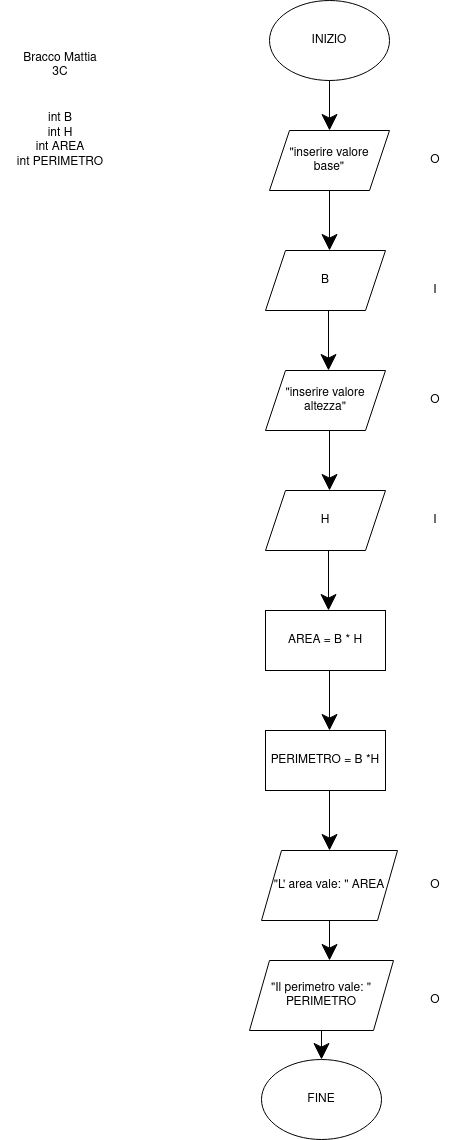

The diagram above was exported from draw.io. Its source (the exported page's mxGraphModel, read from the mxfile embedded in the PNG):
<mxGraphModel dx="1422" dy="738" grid="1" gridSize="10" guides="1" tooltips="1" connect="1" arrows="1" fold="1" page="1" pageScale="1" pageWidth="827" pageHeight="1169" math="0" shadow="0">
  <root>
    <mxCell id="0" />
    <mxCell id="1" parent="0" />
    <mxCell id="9EG6FfBJWtPyHQpIE7O6-1" value="INIZIO" style="ellipse;whiteSpace=wrap;html=1;hachureGap=4;pointerEvents=0;" vertex="1" parent="1">
      <mxGeometry x="354" y="30" width="120" height="80" as="geometry" />
    </mxCell>
    <mxCell id="9EG6FfBJWtPyHQpIE7O6-2" value="" style="endArrow=classic;html=1;startSize=14;endSize=14;sourcePerimeterSpacing=8;targetPerimeterSpacing=8;exitX=0.5;exitY=1;exitDx=0;exitDy=0;" edge="1" parent="1" source="9EG6FfBJWtPyHQpIE7O6-1">
      <mxGeometry width="50" height="50" relative="1" as="geometry">
        <mxPoint x="400" y="200" as="sourcePoint" />
        <mxPoint x="414" y="160" as="targetPoint" />
      </mxGeometry>
    </mxCell>
    <mxCell id="9EG6FfBJWtPyHQpIE7O6-4" value="&lt;div&gt;&quot;inserire valore&lt;/div&gt;&lt;div&gt;base&quot;&lt;/div&gt;" style="shape=parallelogram;perimeter=parallelogramPerimeter;whiteSpace=wrap;html=1;fixedSize=1;hachureGap=4;pointerEvents=0;" vertex="1" parent="1">
      <mxGeometry x="354" y="160" width="120" height="60" as="geometry" />
    </mxCell>
    <mxCell id="9EG6FfBJWtPyHQpIE7O6-5" value="" style="endArrow=classic;html=1;startSize=14;endSize=14;sourcePerimeterSpacing=8;targetPerimeterSpacing=8;exitX=0.5;exitY=1;exitDx=0;exitDy=0;" edge="1" parent="1" source="9EG6FfBJWtPyHQpIE7O6-4">
      <mxGeometry width="50" height="50" relative="1" as="geometry">
        <mxPoint x="390" y="400" as="sourcePoint" />
        <mxPoint x="414" y="280" as="targetPoint" />
      </mxGeometry>
    </mxCell>
    <mxCell id="9EG6FfBJWtPyHQpIE7O6-6" value="B" style="shape=parallelogram;perimeter=parallelogramPerimeter;whiteSpace=wrap;html=1;fixedSize=1;hachureGap=4;pointerEvents=0;" vertex="1" parent="1">
      <mxGeometry x="350" y="280" width="120" height="60" as="geometry" />
    </mxCell>
    <mxCell id="9EG6FfBJWtPyHQpIE7O6-8" value="" style="endArrow=classic;html=1;startSize=14;endSize=14;sourcePerimeterSpacing=8;targetPerimeterSpacing=8;exitX=0.5;exitY=1;exitDx=0;exitDy=0;" edge="1" parent="1">
      <mxGeometry width="50" height="50" relative="1" as="geometry">
        <mxPoint x="413" y="340" as="sourcePoint" />
        <mxPoint x="413" y="400" as="targetPoint" />
      </mxGeometry>
    </mxCell>
    <mxCell id="9EG6FfBJWtPyHQpIE7O6-9" value="&lt;div&gt;&quot;inserire valore&lt;/div&gt;&lt;div&gt;altezza&quot;&lt;br&gt;&lt;/div&gt;" style="shape=parallelogram;perimeter=parallelogramPerimeter;whiteSpace=wrap;html=1;fixedSize=1;hachureGap=4;pointerEvents=0;" vertex="1" parent="1">
      <mxGeometry x="350" y="400" width="120" height="60" as="geometry" />
    </mxCell>
    <mxCell id="9EG6FfBJWtPyHQpIE7O6-11" value="" style="endArrow=classic;html=1;startSize=14;endSize=14;sourcePerimeterSpacing=8;targetPerimeterSpacing=8;exitX=0.5;exitY=1;exitDx=0;exitDy=0;" edge="1" parent="1">
      <mxGeometry width="50" height="50" relative="1" as="geometry">
        <mxPoint x="414" y="460" as="sourcePoint" />
        <mxPoint x="414" y="520" as="targetPoint" />
      </mxGeometry>
    </mxCell>
    <mxCell id="9EG6FfBJWtPyHQpIE7O6-12" value="H" style="shape=parallelogram;perimeter=parallelogramPerimeter;whiteSpace=wrap;html=1;fixedSize=1;hachureGap=4;pointerEvents=0;" vertex="1" parent="1">
      <mxGeometry x="350" y="520" width="120" height="60" as="geometry" />
    </mxCell>
    <mxCell id="9EG6FfBJWtPyHQpIE7O6-13" value="O" style="text;html=1;strokeColor=none;fillColor=none;align=center;verticalAlign=middle;whiteSpace=wrap;rounded=0;hachureGap=4;pointerEvents=0;" vertex="1" parent="1">
      <mxGeometry x="500" y="180" width="40" height="20" as="geometry" />
    </mxCell>
    <mxCell id="9EG6FfBJWtPyHQpIE7O6-14" value="O" style="text;html=1;strokeColor=none;fillColor=none;align=center;verticalAlign=middle;whiteSpace=wrap;rounded=0;hachureGap=4;pointerEvents=0;" vertex="1" parent="1">
      <mxGeometry x="500" y="420" width="40" height="20" as="geometry" />
    </mxCell>
    <mxCell id="9EG6FfBJWtPyHQpIE7O6-15" value="I" style="text;html=1;strokeColor=none;fillColor=none;align=center;verticalAlign=middle;whiteSpace=wrap;rounded=0;hachureGap=4;pointerEvents=0;" vertex="1" parent="1">
      <mxGeometry x="500" y="310" width="40" height="20" as="geometry" />
    </mxCell>
    <mxCell id="9EG6FfBJWtPyHQpIE7O6-16" value="I" style="text;html=1;strokeColor=none;fillColor=none;align=center;verticalAlign=middle;whiteSpace=wrap;rounded=0;hachureGap=4;pointerEvents=0;" vertex="1" parent="1">
      <mxGeometry x="500" y="540" width="40" height="20" as="geometry" />
    </mxCell>
    <mxCell id="9EG6FfBJWtPyHQpIE7O6-19" value="" style="endArrow=classic;html=1;startSize=14;endSize=14;sourcePerimeterSpacing=8;targetPerimeterSpacing=8;exitX=0.5;exitY=1;exitDx=0;exitDy=0;" edge="1" parent="1">
      <mxGeometry width="50" height="50" relative="1" as="geometry">
        <mxPoint x="413" y="580" as="sourcePoint" />
        <mxPoint x="413" y="640" as="targetPoint" />
      </mxGeometry>
    </mxCell>
    <mxCell id="9EG6FfBJWtPyHQpIE7O6-20" value="AREA = B * H" style="rounded=0;whiteSpace=wrap;html=1;hachureGap=4;pointerEvents=0;" vertex="1" parent="1">
      <mxGeometry x="350" y="640" width="120" height="60" as="geometry" />
    </mxCell>
    <mxCell id="9EG6FfBJWtPyHQpIE7O6-21" value="PERIMETRO = B *H" style="rounded=0;whiteSpace=wrap;html=1;hachureGap=4;pointerEvents=0;" vertex="1" parent="1">
      <mxGeometry x="350" y="760" width="120" height="60" as="geometry" />
    </mxCell>
    <mxCell id="9EG6FfBJWtPyHQpIE7O6-22" value="" style="endArrow=classic;html=1;startSize=14;endSize=14;sourcePerimeterSpacing=8;targetPerimeterSpacing=8;exitX=0.5;exitY=1;exitDx=0;exitDy=0;" edge="1" parent="1">
      <mxGeometry width="50" height="50" relative="1" as="geometry">
        <mxPoint x="414" y="700" as="sourcePoint" />
        <mxPoint x="414" y="760" as="targetPoint" />
      </mxGeometry>
    </mxCell>
    <mxCell id="9EG6FfBJWtPyHQpIE7O6-24" value="" style="endArrow=classic;html=1;startSize=14;endSize=14;sourcePerimeterSpacing=8;targetPerimeterSpacing=8;exitX=0.5;exitY=1;exitDx=0;exitDy=0;" edge="1" parent="1">
      <mxGeometry width="50" height="50" relative="1" as="geometry">
        <mxPoint x="414" y="820" as="sourcePoint" />
        <mxPoint x="414" y="880" as="targetPoint" />
      </mxGeometry>
    </mxCell>
    <mxCell id="9EG6FfBJWtPyHQpIE7O6-25" value="&quot;L' area vale: &quot; AREA" style="shape=parallelogram;perimeter=parallelogramPerimeter;whiteSpace=wrap;html=1;fixedSize=1;hachureGap=4;pointerEvents=0;" vertex="1" parent="1">
      <mxGeometry x="346" y="880" width="136" height="70" as="geometry" />
    </mxCell>
    <mxCell id="9EG6FfBJWtPyHQpIE7O6-27" value="&quot;Il perimetro vale: &quot; PERIMETRO" style="shape=parallelogram;perimeter=parallelogramPerimeter;whiteSpace=wrap;html=1;fixedSize=1;hachureGap=4;pointerEvents=0;" vertex="1" parent="1">
      <mxGeometry x="334" y="990" width="144" height="70" as="geometry" />
    </mxCell>
    <mxCell id="9EG6FfBJWtPyHQpIE7O6-28" value="FINE" style="ellipse;whiteSpace=wrap;html=1;hachureGap=4;pointerEvents=0;" vertex="1" parent="1">
      <mxGeometry x="346" y="1089" width="120" height="80" as="geometry" />
    </mxCell>
    <mxCell id="9EG6FfBJWtPyHQpIE7O6-30" value="" style="endArrow=classic;html=1;startSize=14;endSize=14;sourcePerimeterSpacing=8;targetPerimeterSpacing=8;exitX=0.5;exitY=1;exitDx=0;exitDy=0;" edge="1" parent="1" source="9EG6FfBJWtPyHQpIE7O6-25">
      <mxGeometry width="50" height="50" relative="1" as="geometry">
        <mxPoint x="350" y="900" as="sourcePoint" />
        <mxPoint x="414" y="990" as="targetPoint" />
      </mxGeometry>
    </mxCell>
    <mxCell id="9EG6FfBJWtPyHQpIE7O6-31" value="" style="endArrow=classic;html=1;startSize=14;endSize=14;sourcePerimeterSpacing=8;targetPerimeterSpacing=8;exitX=0.5;exitY=1;exitDx=0;exitDy=0;entryX=0.5;entryY=0;entryDx=0;entryDy=0;" edge="1" parent="1" source="9EG6FfBJWtPyHQpIE7O6-27" target="9EG6FfBJWtPyHQpIE7O6-28">
      <mxGeometry width="50" height="50" relative="1" as="geometry">
        <mxPoint x="350" y="900" as="sourcePoint" />
        <mxPoint x="400" y="850" as="targetPoint" />
      </mxGeometry>
    </mxCell>
    <mxCell id="9EG6FfBJWtPyHQpIE7O6-32" value="O" style="text;html=1;strokeColor=none;fillColor=none;align=center;verticalAlign=middle;whiteSpace=wrap;rounded=0;hachureGap=4;pointerEvents=0;" vertex="1" parent="1">
      <mxGeometry x="500" y="905" width="40" height="20" as="geometry" />
    </mxCell>
    <mxCell id="9EG6FfBJWtPyHQpIE7O6-34" value="O" style="text;html=1;strokeColor=none;fillColor=none;align=center;verticalAlign=middle;whiteSpace=wrap;rounded=0;hachureGap=4;pointerEvents=0;" vertex="1" parent="1">
      <mxGeometry x="500" y="1020" width="40" height="20" as="geometry" />
    </mxCell>
    <mxCell id="9EG6FfBJWtPyHQpIE7O6-35" value="&lt;div&gt;Bracco Mattia&lt;/div&gt;&lt;div&gt;3C&lt;br&gt;&lt;/div&gt;" style="text;html=1;strokeColor=none;fillColor=none;align=center;verticalAlign=middle;whiteSpace=wrap;rounded=0;hachureGap=4;pointerEvents=0;" vertex="1" parent="1">
      <mxGeometry x="90" y="40" width="110" height="110" as="geometry" />
    </mxCell>
    <mxCell id="9EG6FfBJWtPyHQpIE7O6-36" value="&lt;div&gt;int B&lt;/div&gt;&lt;div&gt;int H&lt;br&gt;&lt;/div&gt;&lt;div&gt;int AREA&lt;br&gt;&lt;/div&gt;&lt;div&gt;int PERIMETRO&lt;br&gt;&lt;/div&gt;" style="text;html=1;strokeColor=none;fillColor=none;align=center;verticalAlign=middle;whiteSpace=wrap;rounded=0;hachureGap=4;pointerEvents=0;" vertex="1" parent="1">
      <mxGeometry x="85" y="130" width="120" height="80" as="geometry" />
    </mxCell>
  </root>
</mxGraphModel>